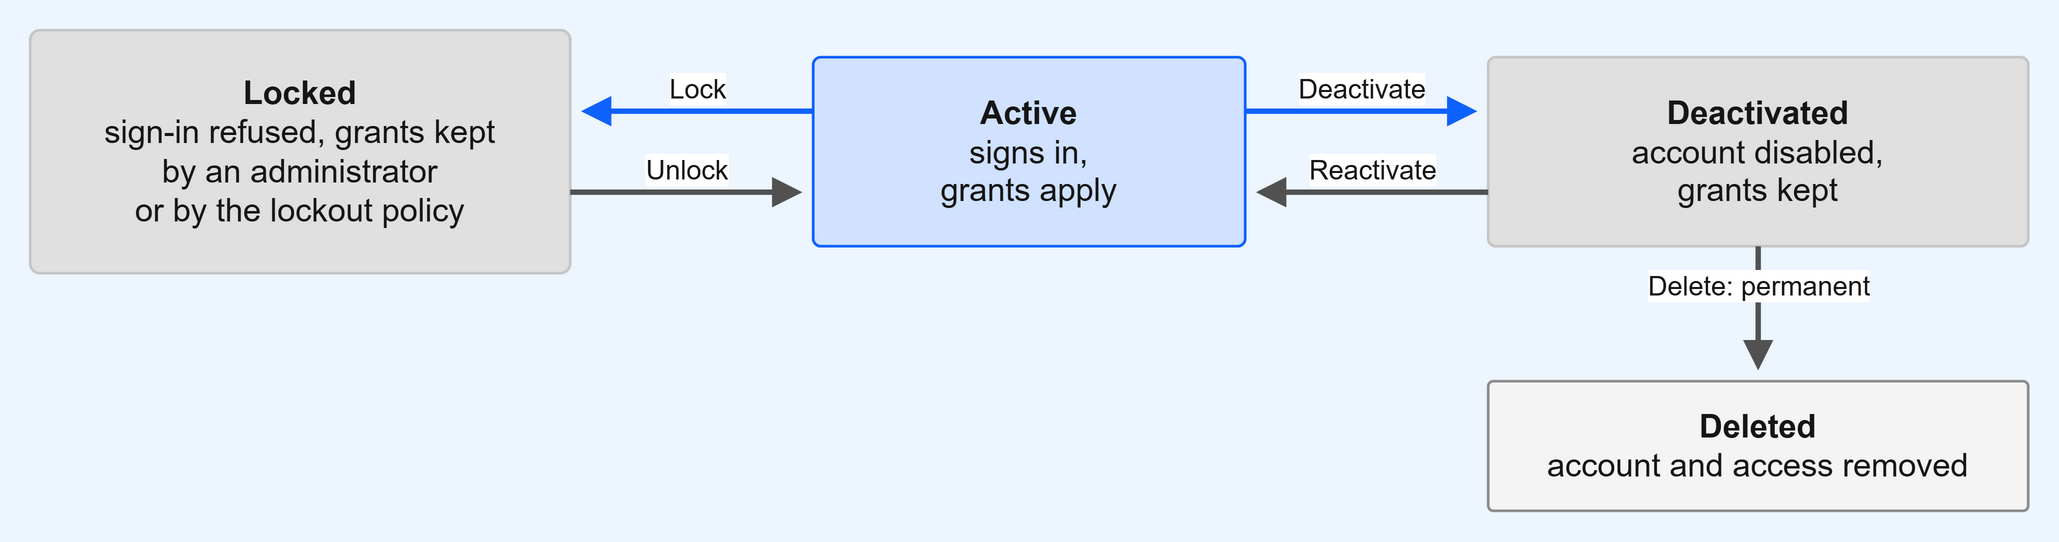

The diagram above was exported from draw.io. Its source (the exported page's mxGraphModel, read from the mxfile embedded in the PNG):
<mxGraphModel dx="800" dy="270" grid="1" gridSize="10" page="1" pageWidth="800" pageHeight="270" background="#EDF5FF">
  <root>
    <mxCell id="0" />
    <mxCell id="1" parent="0" />
    <mxCell id="n0" value="&lt;b&gt;Locked&lt;/b&gt;&lt;br&gt;sign-in refused, grants kept&lt;br&gt;by an administrator&lt;br&gt;or by the lockout policy" style="rounded=1;arcSize=4;whiteSpace=wrap;html=1;fillColor=#E0E0E0;strokeColor=#C6C6C6;fontColor=#161616;fontSize=12;" vertex="1" parent="1">
      <mxGeometry x="30" y="70" width="200" height="90" as="geometry" />
    </mxCell>
    <mxCell id="n1" value="&lt;b&gt;Active&lt;/b&gt;&lt;br&gt;signs in,&lt;br&gt;grants apply" style="rounded=1;arcSize=4;whiteSpace=wrap;html=1;fillColor=#D0E2FF;strokeColor=#0F62FE;fontColor=#161616;fontSize=12;" vertex="1" parent="1">
      <mxGeometry x="320" y="80" width="160" height="70" as="geometry" />
    </mxCell>
    <mxCell id="n2" value="&lt;b&gt;Deactivated&lt;/b&gt;&lt;br&gt;account disabled,&lt;br&gt;grants kept" style="rounded=1;arcSize=4;whiteSpace=wrap;html=1;fillColor=#E0E0E0;strokeColor=#C6C6C6;fontColor=#161616;fontSize=12;" vertex="1" parent="1">
      <mxGeometry x="570" y="80" width="200" height="70" as="geometry" />
    </mxCell>
    <mxCell id="n3" value="&lt;b&gt;Deleted&lt;/b&gt;&lt;br&gt;account and access removed" style="rounded=1;arcSize=4;whiteSpace=wrap;html=1;fillColor=#F4F4F4;strokeColor=#8D8D8D;fontColor=#161616;fontSize=12;" vertex="1" parent="1">
      <mxGeometry x="570" y="200" width="200" height="48" as="geometry" />
    </mxCell>
    <mxCell id="e0" value="Lock" style="endArrow=block;html=1;strokeWidth=2;strokeColor=#0F62FE;fontSize=10;fontColor=#161616;verticalAlign=bottom;" edge="1" parent="1">
      <mxGeometry relative="1" as="geometry">
        <mxPoint x="320" y="100" as="sourcePoint" />
        <mxPoint x="234" y="100" as="targetPoint" />
      </mxGeometry>
    </mxCell>
    <mxCell id="e1" value="Unlock" style="endArrow=block;html=1;strokeWidth=2;strokeColor=#525252;fontSize=10;fontColor=#161616;verticalAlign=bottom;" edge="1" parent="1">
      <mxGeometry relative="1" as="geometry">
        <mxPoint x="230" y="130" as="sourcePoint" />
        <mxPoint x="316" y="130" as="targetPoint" />
      </mxGeometry>
    </mxCell>
    <mxCell id="e2" value="Deactivate" style="endArrow=block;html=1;strokeWidth=2;strokeColor=#0F62FE;fontSize=10;fontColor=#161616;verticalAlign=bottom;" edge="1" parent="1">
      <mxGeometry relative="1" as="geometry">
        <mxPoint x="480" y="100" as="sourcePoint" />
        <mxPoint x="566" y="100" as="targetPoint" />
      </mxGeometry>
    </mxCell>
    <mxCell id="e3" value="Reactivate" style="endArrow=block;html=1;strokeWidth=2;strokeColor=#525252;fontSize=10;fontColor=#161616;verticalAlign=bottom;" edge="1" parent="1">
      <mxGeometry relative="1" as="geometry">
        <mxPoint x="570" y="130" as="sourcePoint" />
        <mxPoint x="484" y="130" as="targetPoint" />
      </mxGeometry>
    </mxCell>
    <mxCell id="e4" value="Delete: permanent" style="endArrow=block;html=1;strokeWidth=2;strokeColor=#525252;fontSize=10;fontColor=#161616;verticalAlign=bottom;" edge="1" parent="1">
      <mxGeometry relative="1" as="geometry">
        <mxPoint x="670" y="150" as="sourcePoint" />
        <mxPoint x="670" y="196" as="targetPoint" />
      </mxGeometry>
    </mxCell>
  </root>
</mxGraphModel>